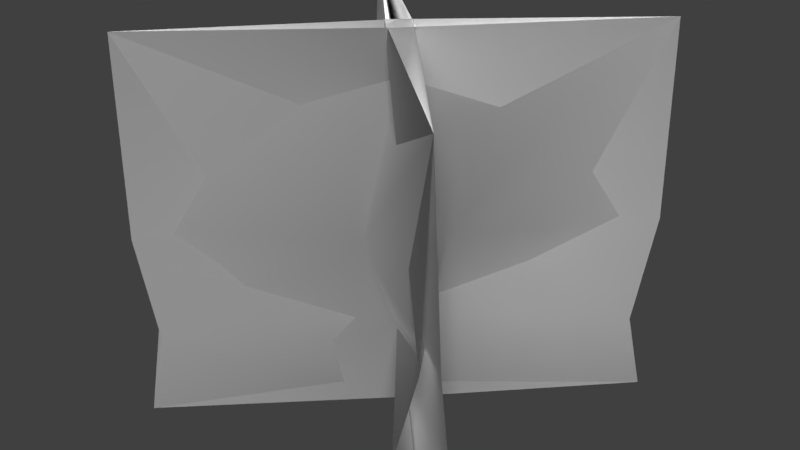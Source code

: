 # Source: Maple_red_low.blend  (saved by Blender 2.77.0; exported with 4.5.12 LTS)
import bpy
from mathutils import Matrix  # noqa: F401  (used for matrix-valued properties, if any)

bpy.ops.wm.read_factory_settings(use_empty=True)
scene = bpy.context.scene
scene.name = 'Scene'

# ---- collections
col_collection_1 = bpy.data.collections.new('Collection 1'); scene.collection.children.link(col_collection_1)

# ---- materials (node trees are filled in below, after node groups)
mat_1 = bpy.data.materials.new('1')
mat_1.alpha_threshold = 0.0
mat_1.use_transparent_shadow = False
mat_1.roughness = 0.5
mat_1.specular_intensity = 0.0
mat_2 = bpy.data.materials.new('2')
mat_2.alpha_threshold = 0.0
mat_2.use_transparent_shadow = False
mat_2.roughness = 0.5
mat_2.specular_intensity = 0.0

# ---- material node trees

# ---- world
world_world = bpy.data.worlds.new('World'); scene.world = world_world
world_world.color = (0.05088, 0.05088, 0.05088)
world_world.use_sun_shadow = False
world_world.sun_shadow_jitter_overblur = 0.0
world_world.cycles.sampling_method = 'MANUAL'

# ---- lights
light_sun_001 = bpy.data.lights.new('Sun.001', 'SUN')
light_sun_001.transmission_factor = 0.0
light_sun_001.angle = 0.1993
light_sun_001.energy = 1.0
light_sun_001.shadow_buffer_clip_start = 0.5
light_sun_001.shadow_soft_size = 0.1
light_sun_001.shadow_cascade_max_distance = 1000.0
light_sun = bpy.data.lights.new('Sun', 'SUN')
light_sun.transmission_factor = 0.0
light_sun.angle = 0.1993
light_sun.energy = 6.77
light_sun.shadow_buffer_clip_start = 0.5
light_sun.shadow_soft_size = 0.1
light_sun.shadow_cascade_max_distance = 1000.0

# ---- meshes
me_plane_002 = bpy.data.meshes.new('Plane.002')
me_plane_002.from_pydata([], [], [])
_uv = me_plane_002.uv_layers.new(name='UVMap')
_uv.uv.foreach_set('vector', [])
me_plane_002.use_remesh_preserve_volume = False
me_plane_002.use_remesh_preserve_attributes = False
me_plane_002.use_mirror_vertex_groups = False
me_plane_002.update()
me_plane = bpy.data.meshes.new('Plane')
me_plane.from_pydata([(-0.9, -1.0, -0.9), (0.93, -4.979e-08, 0.87), (-0.93, -1.094e-07, 0.87), (-0.9, 1.0, -0.9), (0.0, -8.945e-10, 0.2783), (0.9, -1.0, -0.9), (0.0, 6.902e-08, -0.2783), (-0.93, 1.094e-07, -0.87), (0.0, 1.003, 0.09337), (0.93, 1.094e-07, -0.87), (0.0, -1.003, -0.02131), (0.9, 1.0, -0.9), (-0.2783, 4.178e-09, -1.854e-10), (-0.87, -1.139e-07, 0.93), (0.09337, 1.003, 7.685e-08), (-0.87, 1.139e-07, -0.93), (-0.0213, -1.003, -8.999e-08), (-0.9, 1.0, -0.9), (-0.9, -1.0, -0.9), (-0.9, 1.0, 0.9), (-0.9, -1.0, 0.9), (0.0, 1.003, -0.09337), (0.0, -1.003, 0.0213), (0.9, 1.0, 0.9), (0.9, -1.0, 0.9), (-0.9, 1.0, 0.9), (-0.9, -1.0, 0.9), (0.2783, 4.178e-09, -1.854e-10), (0.87, 1.139e-07, -0.93), (-0.09337, 1.003, 7.685e-08), (0.87, -5.432e-08, 0.93), (0.0213, -1.003, -8.999e-08), (0.9, 1.0, -0.9), (0.9, -1.0, -0.9), (0.9, 1.0, 0.9), (0.9, -1.0, 0.9), (-0.01449, -0.5014, -4.509e-08), (0.7207, -0.5, 0.915), (0.7207, -0.5, -0.915), (-0.0106, -0.5014, -4.509e-08), (-0.7458, -0.5, 0.915), (-0.7458, -0.5, -0.915), (-0.915, -0.5, -0.6937), (0.0, -0.5014, 0.04152), (0.915, -0.5, -0.6937), (-0.915, -0.5, 0.7868), (0.0, -0.5014, 0.05159), (0.915, -0.5, 0.7868), (3.784e-08, 0.001806, 0.2744), (3.784e-08, 0.001806, -0.2742), (-0.2743, 0.001806, 9.873e-05), (1.573e-05, 0.7302, 9.877e-05), (0.2743, 0.001806, 9.873e-05), (3.784e-08, -0.4786, 0.04103)], [], [(8, 11, 9, 6), (3, 8, 6, 7), (42, 43, 10, 0), (46, 45, 26, 22), (47, 46, 22, 24), (23, 21, 4, 1), (43, 44, 5, 10), (21, 25, 2, 4), (14, 17, 15, 12), (19, 14, 12, 13), (40, 39, 16, 20), (39, 41, 18, 16), (29, 34, 30, 27), (32, 29, 27, 28), (38, 36, 31, 33), (36, 37, 35, 31), (27, 30, 37, 36), (28, 27, 36, 38), (12, 15, 41, 39), (13, 12, 39, 40), (6, 9, 44, 43), (7, 6, 43, 42), (1, 4, 46, 47), (4, 2, 45, 46), (49, 50, 51), (48, 51, 50), (48, 50, 53), (50, 49, 53), (49, 51, 52), (53, 49, 52), (48, 52, 51), (52, 48, 53)])
me_plane.polygons.foreach_set('use_smooth', [True] * 32)
me_plane.polygons.foreach_set('material_index', [0, 0, 0, 0, 0, 0, 0, 0, 1, 1, 1, 1, 1, 1, 1, 1, 1, 1, 1, 1, 0, 0, 0, 0, 1, 0, 0, 1, 0, 0, 1, 1])
_k = set([(28, 32), (28, 38), (29, 32), (29, 34), (30, 34), (30, 37), (31, 33), (31, 35), (33, 38), (35, 37)])
me_plane.attributes.new('sharp_edge', 'BOOLEAN', 'EDGE').data.foreach_set('value', [ (min(e.vertices), max(e.vertices)) in _k for e in me_plane.edges])
_uv = me_plane.uv_layers.new(name='UVMap')
_uv.uv.foreach_set('vector', [0.4934, 0.9001, 1.001, 0.8989, 1.001, 0.4488, 0.4934, 0.4488, -0.01424, 0.8989, 0.4934, 0.9001, 0.4934, 0.4488, -0.01424, 0.4488, -0.01423, 0.2238, 0.4934, 0.2232, 0.4934, -0.00246, -0.01423, -0.001209, 0.4934, 0.2232, -0.01423, 0.2238, -0.01423, -0.001209, 0.4934, -0.00246, 1.001, 0.2238, 0.4934, 0.2232, 0.4934, -0.00246, 1.001, -0.001196, 1.001, 0.8989, 0.4934, 0.9001, 0.4934, 0.4488, 1.001, 0.4488, 0.4934, 0.2232, 1.001, 0.2238, 1.001, -0.001196, 0.4934, -0.00246, 0.4934, 0.9001, -0.01424, 0.8989, -0.01424, 0.4488, 0.4934, 0.4488, 0.4934, 0.9001, -0.01424, 0.8989, -0.01424, 0.4488, 0.4934, 0.4488, 1.001, 0.8989, 0.4934, 0.9001, 0.4934, 0.4488, 1.001, 0.4488, 1.001, 0.2238, 0.4934, 0.2232, 0.4934, -0.00246, 1.001, -0.001196, 0.4934, 0.2232, -0.01423, 0.2238, -0.01423, -0.001209, 0.4934, -0.00246, 0.4934, 0.9001, -0.01424, 0.8989, -0.01424, 0.4488, 0.4934, 0.4488, 1.001, 0.8989, 0.4934, 0.9001, 0.4934, 0.4488, 1.001, 0.4488, 1.001, 0.2238, 0.4934, 0.2232, 0.4934, -0.00246, 1.001, -0.001196, 0.4934, 0.2232, -0.01423, 0.2238, -0.01423, -0.001209, 0.4934, -0.00246, 0.4934, 0.4488, -0.01424, 0.4488, -0.01423, 0.2238, 0.4934, 0.2232, 0.9961, 0.4488, 0.4934, 0.4488, 0.4934, 0.2232, 0.9961, 0.2238, 0.4934, 0.4488, -0.01424, 0.4488, -0.01423, 0.2238, 0.4934, 0.2232, 0.9917, 0.4488, 0.4934, 0.4488, 0.4934, 0.2232, 0.9917, 0.2238, 0.4934, 0.4488, 1.001, 0.4488, 1.001, 0.2238, 0.4934, 0.2232, -0.01424, 0.4488, 0.4934, 0.4488, 0.4934, 0.2232, -0.01423, 0.2238, 1.001, 0.4488, 0.4934, 0.4488, 0.4934, 0.2232, 1.001, 0.2238, 0.4934, 0.4488, -0.01424, 0.4488, -0.01423, 0.2238, 0.4934, 0.2232, 0.4545, 0.4863, 0.5958, 0.4856, 0.5265, 0.7514, 0.5961, 0.4866, 0.527, 0.7513, 0.4553, 0.4873, 0.5961, 0.4866, 0.4553, 0.4873, 0.5211, 0.3049, 0.5958, 0.4856, 0.4545, 0.4863, 0.5279, 0.3031, 0.5962, 0.487, 0.5273, 0.7512, 0.4557, 0.4878, 0.5287, 0.3029, 0.5962, 0.487, 0.4557, 0.4878, 0.4566, 0.4887, 0.5964, 0.488, 0.5279, 0.7511, 0.5964, 0.488, 0.4566, 0.4887, 0.522, 0.3047])
me_plane.materials.append(mat_1)
me_plane.materials.append(mat_2)
me_plane.use_remesh_preserve_volume = False
me_plane.use_remesh_preserve_attributes = False
me_plane.use_mirror_vertex_groups = False
me_plane.update()

# ---- objects
ob_plane_001 = bpy.data.objects.new('Plane.001', me_plane_002)
ob_sun_001 = bpy.data.objects.new('Sun.001', light_sun_001)
ob_sun = bpy.data.objects.new('Sun', light_sun)
ob_plane = bpy.data.objects.new('Plane', me_plane)

# ---- transforms, parenting, visibility, modifiers, constraints
ob_plane_001.location = (0.0, 0.0, 5.0)
ob_plane_001.rotation_euler = (-1.571, -0.0, 0.0)
ob_plane_001.scale = (5.0, 5.0, 5.0)
ob_plane_001.lineart.crease_threshold = 0.0
ob_sun_001.location = (6.225, -3.262, 3.24)
ob_sun_001.rotation_euler = (-0.978, -0.2385, 3.666)
ob_sun_001.lineart.crease_threshold = 0.0
ob_sun.location = (-19.63, 9.84, 0.0)
ob_sun.rotation_euler = (-0.3284, 0.4491, 1.129)
ob_sun.lineart.crease_threshold = 0.0
ob_plane.location = (0.0, 0.0, 5.0)
ob_plane.rotation_euler = (1.571, -0.0, 0.0)
ob_plane.scale = (5.0, 5.0, 5.0)
ob_plane.lineart.crease_threshold = 0.0

# ---- collection membership
col_collection_1.objects.link(ob_plane_001)
col_collection_1.objects.link(ob_sun_001)
col_collection_1.objects.link(ob_sun)
col_collection_1.objects.link(ob_plane)

# ---- scene / render settings (as saved in the file)
scene.frame_start = 1; scene.frame_end = 250; scene.frame_set(1)
scene.render.engine = 'BLENDER_EEVEE_NEXT'
scene.render.resolution_percentage = 50
scene.render.dither_intensity = 0.0
scene.cycles.use_denoising = False
scene.cycles.samples = 128
scene.cycles.sampling_pattern = 'TABULATED_SOBOL'
scene.cycles.light_sampling_threshold = 0.0
scene.cycles.use_adaptive_sampling = False
scene.cycles.use_light_tree = False
scene.cycles.blur_glossy = 0.0
scene.cycles.sample_clamp_indirect = 0.0
scene.view_settings.view_transform = 'Standard'
bpy.context.view_layer.update()

# ---- added for rendering (the .blend has no active camera): camera
cam_auto = bpy.data.cameras.new('AutoCamera')
cam_auto.lens = 50.0
cam_auto.sensor_width = 36.0
cam_auto.clip_end = 1000.0
ob_auto_camera = bpy.data.objects.new('AutoCamera', cam_auto)
scene.collection.objects.link(ob_auto_camera)
ob_auto_camera.location = (15.3023, -18.3628, 17.2419)
ob_auto_camera.rotation_euler = (1.09748, -7.21219e-08, 0.694738)
scene.camera = ob_auto_camera
bpy.context.view_layer.update()
